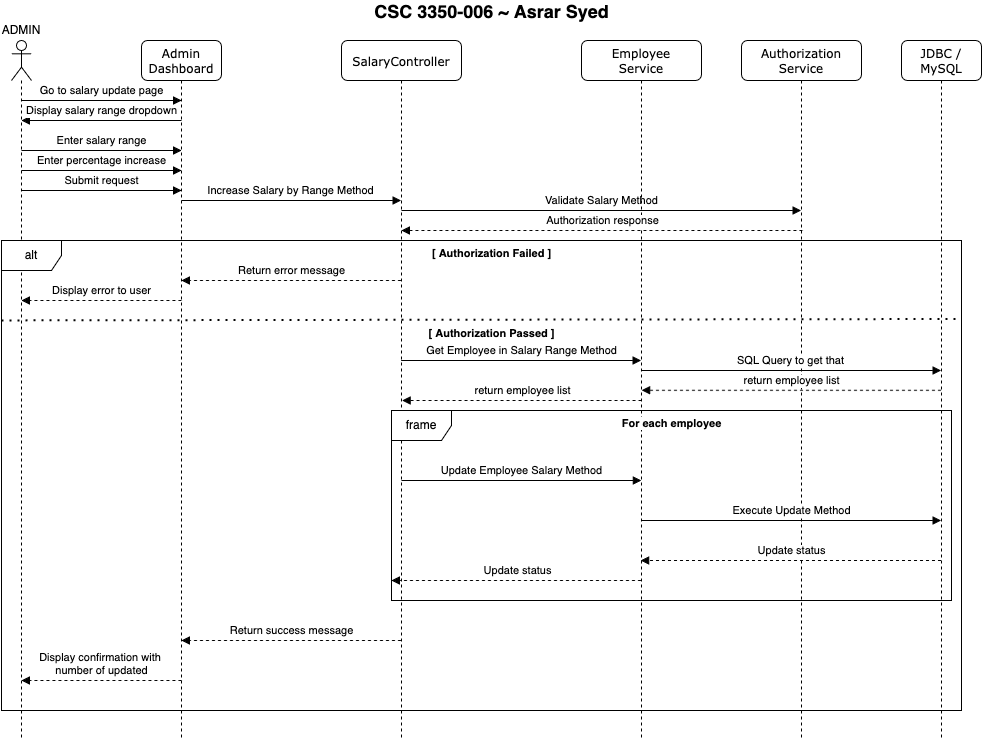

The diagram above was exported from draw.io. Its source (the exported page's mxGraphModel, read from the mxfile embedded in the PNG):
<mxGraphModel dx="1585" dy="971" grid="1" gridSize="10" guides="1" tooltips="1" connect="1" arrows="1" fold="1" page="1" pageScale="1" pageWidth="1100" pageHeight="850" background="none" math="0" shadow="0">
  <root>
    <mxCell id="0" />
    <mxCell id="1" parent="0" />
    <mxCell id="7baba1c4bc27f4b0-2" value="&lt;div&gt;Admin Dashboard&lt;/div&gt;" style="shape=umlLifeline;perimeter=lifelinePerimeter;whiteSpace=wrap;html=1;container=1;collapsible=0;recursiveResize=0;outlineConnect=0;rounded=1;shadow=0;comic=0;labelBackgroundColor=none;strokeWidth=1;fontFamily=Verdana;fontSize=12;align=center;" parent="1" vertex="1">
      <mxGeometry x="200" y="80" width="80" height="700" as="geometry" />
    </mxCell>
    <mxCell id="sZf1hV6iS0eDaPTrcWJ2-17" value="Increase Salary by Range Method" style="html=1;verticalAlign=bottom;endArrow=block;curved=0;rounded=0;" edge="1" parent="7baba1c4bc27f4b0-2" target="7baba1c4bc27f4b0-3">
      <mxGeometry width="50" height="50" relative="1" as="geometry">
        <mxPoint x="39.99666666666673" y="160" as="sourcePoint" />
        <mxPoint x="200" y="160" as="targetPoint" />
        <mxPoint as="offset" />
      </mxGeometry>
    </mxCell>
    <mxCell id="7baba1c4bc27f4b0-3" value="&lt;div&gt;SalaryController&lt;/div&gt;" style="shape=umlLifeline;perimeter=lifelinePerimeter;whiteSpace=wrap;html=1;container=1;collapsible=0;recursiveResize=0;outlineConnect=0;rounded=1;shadow=0;comic=0;labelBackgroundColor=none;strokeWidth=1;fontFamily=Verdana;fontSize=12;align=center;" parent="1" vertex="1">
      <mxGeometry x="400" y="80" width="120" height="700" as="geometry" />
    </mxCell>
    <mxCell id="sZf1hV6iS0eDaPTrcWJ2-18" value="Validate Salary Method" style="html=1;verticalAlign=bottom;endArrow=block;curved=0;rounded=0;" edge="1" parent="7baba1c4bc27f4b0-3" target="7baba1c4bc27f4b0-4">
      <mxGeometry x="0.0012" width="50" height="50" relative="1" as="geometry">
        <mxPoint x="59.99666666666673" y="170" as="sourcePoint" />
        <mxPoint x="220" y="170" as="targetPoint" />
        <mxPoint as="offset" />
      </mxGeometry>
    </mxCell>
    <mxCell id="7baba1c4bc27f4b0-4" value="&lt;div&gt;Authorization&lt;/div&gt;&lt;div&gt;Service&lt;/div&gt;" style="shape=umlLifeline;perimeter=lifelinePerimeter;whiteSpace=wrap;html=1;container=1;collapsible=0;recursiveResize=0;outlineConnect=0;rounded=1;shadow=0;comic=0;labelBackgroundColor=none;strokeWidth=1;fontFamily=Verdana;fontSize=12;align=center;" parent="1" vertex="1">
      <mxGeometry x="800" y="80" width="120" height="700" as="geometry" />
    </mxCell>
    <mxCell id="puJr1JXf-aQ83kYkyt19-37" value="&lt;font style=&quot;font-size: 18px;&quot;&gt;CSC 3350-006 ~ Asrar Syed&lt;/font&gt;" style="text;align=center;fontStyle=1;verticalAlign=middle;spacingLeft=3;spacingRight=3;strokeColor=none;rotatable=0;points=[[0,0.5],[1,0.5]];portConstraint=eastwest;html=1;fontFamily=Helvetica;fontSize=11;fontColor=default;labelBackgroundColor=default;" parent="1" vertex="1">
      <mxGeometry x="500" y="40" width="100" height="26" as="geometry" />
    </mxCell>
    <mxCell id="sZf1hV6iS0eDaPTrcWJ2-2" value="JDBC / MySQL" style="shape=umlLifeline;perimeter=lifelinePerimeter;whiteSpace=wrap;html=1;container=1;collapsible=0;recursiveResize=0;outlineConnect=0;rounded=1;shadow=0;comic=0;labelBackgroundColor=none;strokeWidth=1;fontFamily=Verdana;fontSize=12;align=center;" vertex="1" parent="1">
      <mxGeometry x="960" y="80" width="80" height="700" as="geometry" />
    </mxCell>
    <mxCell id="sZf1hV6iS0eDaPTrcWJ2-3" value="&lt;div&gt;Employee&lt;/div&gt;&lt;div&gt;Service&lt;/div&gt;" style="shape=umlLifeline;perimeter=lifelinePerimeter;whiteSpace=wrap;html=1;container=1;collapsible=0;recursiveResize=0;outlineConnect=0;rounded=1;shadow=0;comic=0;labelBackgroundColor=none;strokeWidth=1;fontFamily=Verdana;fontSize=12;align=center;" vertex="1" parent="1">
      <mxGeometry x="640" y="80" width="120" height="700" as="geometry" />
    </mxCell>
    <mxCell id="sZf1hV6iS0eDaPTrcWJ2-19" value="Authorization response" style="html=1;verticalAlign=bottom;endArrow=block;dashed=1;curved=0;rounded=0;" edge="1" parent="sZf1hV6iS0eDaPTrcWJ2-3">
      <mxGeometry x="-0.0035" width="50" height="50" relative="1" as="geometry">
        <mxPoint x="220.9999999999999" y="190" as="sourcePoint" />
        <mxPoint x="-180" y="190" as="targetPoint" />
        <mxPoint as="offset" />
      </mxGeometry>
    </mxCell>
    <mxCell id="sZf1hV6iS0eDaPTrcWJ2-7" value="ADMIN" style="shape=umlLifeline;perimeter=lifelinePerimeter;whiteSpace=wrap;html=1;container=1;dropTarget=0;collapsible=0;recursiveResize=0;outlineConnect=0;portConstraint=eastwest;newEdgeStyle={&quot;curved&quot;:0,&quot;rounded&quot;:0};participant=umlActor;align=center;labelPosition=center;verticalLabelPosition=top;verticalAlign=bottom;" vertex="1" parent="1">
      <mxGeometry x="70" y="80" width="20" height="700" as="geometry" />
    </mxCell>
    <mxCell id="sZf1hV6iS0eDaPTrcWJ2-10" value="alt" style="shape=umlFrame;whiteSpace=wrap;html=1;pointerEvents=0;" vertex="1" parent="1">
      <mxGeometry x="60" y="280" width="960" height="470" as="geometry" />
    </mxCell>
    <mxCell id="sZf1hV6iS0eDaPTrcWJ2-11" value="Display salary range dropdown" style="html=1;verticalAlign=bottom;endArrow=block;curved=0;rounded=0;" edge="1" parent="1">
      <mxGeometry width="50" height="50" relative="1" as="geometry">
        <mxPoint x="240" y="160" as="sourcePoint" />
        <mxPoint x="79.99666666666673" y="160" as="targetPoint" />
        <mxPoint as="offset" />
      </mxGeometry>
    </mxCell>
    <mxCell id="sZf1hV6iS0eDaPTrcWJ2-12" value="Go to salary update page" style="html=1;verticalAlign=bottom;endArrow=block;curved=0;rounded=0;" edge="1" parent="1">
      <mxGeometry width="50" height="50" relative="1" as="geometry">
        <mxPoint x="79.99666666666673" y="140" as="sourcePoint" />
        <mxPoint x="240" y="140" as="targetPoint" />
        <mxPoint as="offset" />
      </mxGeometry>
    </mxCell>
    <mxCell id="sZf1hV6iS0eDaPTrcWJ2-13" value="Enter salary range" style="html=1;verticalAlign=bottom;endArrow=block;curved=0;rounded=0;" edge="1" parent="1">
      <mxGeometry width="50" height="50" relative="1" as="geometry">
        <mxPoint x="79.99666666666673" y="190" as="sourcePoint" />
        <mxPoint x="240" y="190" as="targetPoint" />
        <mxPoint as="offset" />
      </mxGeometry>
    </mxCell>
    <mxCell id="sZf1hV6iS0eDaPTrcWJ2-14" value="Enter percentage increase" style="html=1;verticalAlign=bottom;endArrow=block;curved=0;rounded=0;" edge="1" parent="1">
      <mxGeometry width="50" height="50" relative="1" as="geometry">
        <mxPoint x="79.99666666666673" y="210" as="sourcePoint" />
        <mxPoint x="240" y="210" as="targetPoint" />
        <mxPoint as="offset" />
      </mxGeometry>
    </mxCell>
    <mxCell id="sZf1hV6iS0eDaPTrcWJ2-15" value="Submit request" style="html=1;verticalAlign=bottom;endArrow=block;curved=0;rounded=0;" edge="1" parent="1">
      <mxGeometry width="50" height="50" relative="1" as="geometry">
        <mxPoint x="79.99666666666673" y="230" as="sourcePoint" />
        <mxPoint x="240" y="230" as="targetPoint" />
        <mxPoint as="offset" />
      </mxGeometry>
    </mxCell>
    <mxCell id="sZf1hV6iS0eDaPTrcWJ2-20" value="[ Authorization Failed ]" style="text;align=center;fontStyle=1;verticalAlign=middle;spacingLeft=3;spacingRight=3;strokeColor=none;rotatable=0;points=[[0,0.5],[1,0.5]];portConstraint=eastwest;html=1;fontFamily=Helvetica;fontSize=11;fontColor=default;labelBackgroundColor=default;" vertex="1" parent="1">
      <mxGeometry x="510" y="280" width="80" height="26" as="geometry" />
    </mxCell>
    <mxCell id="sZf1hV6iS0eDaPTrcWJ2-21" value="" style="endArrow=none;dashed=1;html=1;dashPattern=1 3;strokeWidth=2;rounded=0;exitX=0;exitY=0.17;exitDx=0;exitDy=0;exitPerimeter=0;entryX=1;entryY=0.167;entryDx=0;entryDy=0;entryPerimeter=0;" edge="1" parent="1" source="sZf1hV6iS0eDaPTrcWJ2-10" target="sZf1hV6iS0eDaPTrcWJ2-10">
      <mxGeometry width="50" height="50" relative="1" as="geometry">
        <mxPoint x="70" y="360" as="sourcePoint" />
        <mxPoint x="1030" y="360" as="targetPoint" />
      </mxGeometry>
    </mxCell>
    <mxCell id="sZf1hV6iS0eDaPTrcWJ2-22" value="Return error message" style="html=1;verticalAlign=bottom;endArrow=block;dashed=1;curved=0;rounded=0;" edge="1" parent="1" source="7baba1c4bc27f4b0-3">
      <mxGeometry x="-0.0035" width="50" height="50" relative="1" as="geometry">
        <mxPoint x="480.8299999999999" y="320" as="sourcePoint" />
        <mxPoint x="239.99666666666678" y="320" as="targetPoint" />
        <mxPoint as="offset" />
      </mxGeometry>
    </mxCell>
    <mxCell id="sZf1hV6iS0eDaPTrcWJ2-23" value="Display error to user" style="html=1;verticalAlign=bottom;endArrow=block;dashed=1;curved=0;rounded=0;" edge="1" parent="1">
      <mxGeometry width="50" height="50" relative="1" as="geometry">
        <mxPoint x="240" y="340" as="sourcePoint" />
        <mxPoint x="79.99666666666678" y="340" as="targetPoint" />
        <mxPoint as="offset" />
      </mxGeometry>
    </mxCell>
    <mxCell id="sZf1hV6iS0eDaPTrcWJ2-24" value="[ Authorization Passed ]" style="text;align=center;fontStyle=1;verticalAlign=middle;spacingLeft=3;spacingRight=3;strokeColor=none;rotatable=0;points=[[0,0.5],[1,0.5]];portConstraint=eastwest;html=1;fontFamily=Helvetica;fontSize=11;fontColor=default;labelBackgroundColor=default;" vertex="1" parent="1">
      <mxGeometry x="510" y="360" width="80" height="26" as="geometry" />
    </mxCell>
    <mxCell id="sZf1hV6iS0eDaPTrcWJ2-25" value="Return success message" style="html=1;verticalAlign=bottom;endArrow=block;dashed=1;curved=0;rounded=0;" edge="1" parent="1">
      <mxGeometry x="-0.0035" width="50" height="50" relative="1" as="geometry">
        <mxPoint x="459.5000000000002" y="680" as="sourcePoint" />
        <mxPoint x="239.99666666666673" y="680" as="targetPoint" />
        <mxPoint as="offset" />
      </mxGeometry>
    </mxCell>
    <mxCell id="sZf1hV6iS0eDaPTrcWJ2-26" value="&lt;div&gt;Display confirmation with&amp;nbsp;&lt;/div&gt;&lt;div&gt;number of updated&lt;/div&gt;" style="html=1;verticalAlign=bottom;endArrow=block;dashed=1;curved=0;rounded=0;" edge="1" parent="1">
      <mxGeometry width="50" height="50" relative="1" as="geometry">
        <mxPoint x="240" y="720" as="sourcePoint" />
        <mxPoint x="79.99666666666675" y="720" as="targetPoint" />
        <mxPoint as="offset" />
      </mxGeometry>
    </mxCell>
    <mxCell id="sZf1hV6iS0eDaPTrcWJ2-29" value="frame" style="shape=umlFrame;whiteSpace=wrap;html=1;pointerEvents=0;" vertex="1" parent="1">
      <mxGeometry x="450" y="450" width="560" height="190" as="geometry" />
    </mxCell>
    <mxCell id="sZf1hV6iS0eDaPTrcWJ2-30" value="return employee list" style="html=1;verticalAlign=bottom;endArrow=block;dashed=1;curved=0;rounded=0;" edge="1" parent="1">
      <mxGeometry x="-0.0035" width="50" height="50" relative="1" as="geometry">
        <mxPoint x="999.5000000000002" y="429.8100000000001" as="sourcePoint" />
        <mxPoint x="700.0454545454545" y="429.8100000000001" as="targetPoint" />
        <mxPoint as="offset" />
      </mxGeometry>
    </mxCell>
    <mxCell id="sZf1hV6iS0eDaPTrcWJ2-31" value="Get Employee in Salary Range Method" style="html=1;verticalAlign=bottom;endArrow=block;curved=0;rounded=0;" edge="1" parent="1">
      <mxGeometry width="50" height="50" relative="1" as="geometry">
        <mxPoint x="459.66666666666674" y="400.0000000000002" as="sourcePoint" />
        <mxPoint x="699.5" y="400.0000000000002" as="targetPoint" />
        <mxPoint as="offset" />
      </mxGeometry>
    </mxCell>
    <mxCell id="sZf1hV6iS0eDaPTrcWJ2-32" value="SQL Query to get that" style="html=1;verticalAlign=bottom;endArrow=block;curved=0;rounded=0;" edge="1" parent="1">
      <mxGeometry width="50" height="50" relative="1" as="geometry">
        <mxPoint x="699.9966666666667" y="410" as="sourcePoint" />
        <mxPoint x="999.5" y="410" as="targetPoint" />
        <mxPoint as="offset" />
      </mxGeometry>
    </mxCell>
    <mxCell id="sZf1hV6iS0eDaPTrcWJ2-33" value="For each employee" style="text;align=center;fontStyle=1;verticalAlign=middle;spacingLeft=3;spacingRight=3;strokeColor=none;rotatable=0;points=[[0,0.5],[1,0.5]];portConstraint=eastwest;html=1;fontFamily=Helvetica;fontSize=11;fontColor=default;labelBackgroundColor=default;" vertex="1" parent="1">
      <mxGeometry x="690" y="450" width="80" height="26" as="geometry" />
    </mxCell>
    <mxCell id="sZf1hV6iS0eDaPTrcWJ2-34" value="Update Employee Salary Method" style="html=1;verticalAlign=bottom;endArrow=block;curved=0;rounded=0;" edge="1" parent="1">
      <mxGeometry width="50" height="50" relative="1" as="geometry">
        <mxPoint x="459.9966666666667" y="520.0000000000002" as="sourcePoint" />
        <mxPoint x="699.83" y="520.0000000000002" as="targetPoint" />
        <mxPoint as="offset" />
      </mxGeometry>
    </mxCell>
    <mxCell id="sZf1hV6iS0eDaPTrcWJ2-35" value="Execute Update Method" style="html=1;verticalAlign=bottom;endArrow=block;curved=0;rounded=0;" edge="1" parent="1" target="sZf1hV6iS0eDaPTrcWJ2-2">
      <mxGeometry width="50" height="50" relative="1" as="geometry">
        <mxPoint x="700.1666666666667" y="560.0000000000002" as="sourcePoint" />
        <mxPoint x="940" y="560.0000000000002" as="targetPoint" />
        <mxPoint as="offset" />
      </mxGeometry>
    </mxCell>
    <mxCell id="sZf1hV6iS0eDaPTrcWJ2-36" value="&lt;div&gt;Update status&lt;/div&gt;" style="html=1;verticalAlign=bottom;endArrow=block;dashed=1;curved=0;rounded=0;" edge="1" parent="1">
      <mxGeometry x="-0.0035" width="50" height="50" relative="1" as="geometry">
        <mxPoint x="999.5" y="600" as="sourcePoint" />
        <mxPoint x="699.1666666666667" y="600" as="targetPoint" />
        <mxPoint as="offset" />
      </mxGeometry>
    </mxCell>
    <mxCell id="sZf1hV6iS0eDaPTrcWJ2-37" value="&lt;div&gt;Update status&lt;/div&gt;" style="html=1;verticalAlign=bottom;endArrow=block;dashed=1;curved=0;rounded=0;" edge="1" parent="1">
      <mxGeometry x="-0.0035" width="50" height="50" relative="1" as="geometry">
        <mxPoint x="699.5" y="620" as="sourcePoint" />
        <mxPoint x="449.9966666666667" y="620" as="targetPoint" />
        <mxPoint as="offset" />
      </mxGeometry>
    </mxCell>
    <mxCell id="sZf1hV6iS0eDaPTrcWJ2-39" value="return employee list" style="html=1;verticalAlign=bottom;endArrow=block;dashed=1;curved=0;rounded=0;" edge="1" parent="1">
      <mxGeometry x="-0.0035" width="50" height="50" relative="1" as="geometry">
        <mxPoint x="700" y="440" as="sourcePoint" />
        <mxPoint x="460.54545454545456" y="440.0000000000001" as="targetPoint" />
        <mxPoint as="offset" />
      </mxGeometry>
    </mxCell>
  </root>
</mxGraphModel>